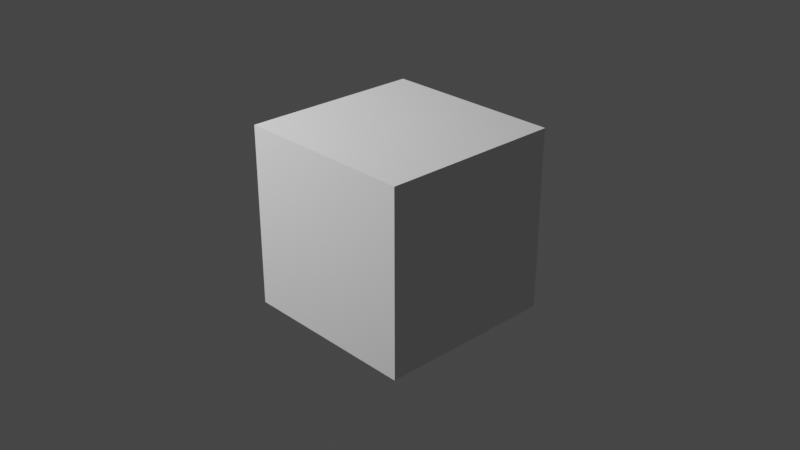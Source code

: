 # Source: Chapter34Start.blend  (saved by Blender 3.3.6; exported with 4.5.12 LTS)
import bpy
from mathutils import Matrix  # noqa: F401  (used for matrix-valued properties, if any)

bpy.ops.wm.read_factory_settings(use_empty=True)
scene = bpy.context.scene
scene.name = 'Scene'

# ---- collections
col_collection = bpy.data.collections.new('Collection'); scene.collection.children.link(col_collection)

# ---- node groups
ng_chapter34 = bpy.data.node_groups.new('Chapter34', 'GeometryNodeTree')
_s = ng_chapter34.interface.new_socket(name='Geometry', in_out='OUTPUT', socket_type='NodeSocketGeometry')
_s = ng_chapter34.interface.new_socket(name='Geometry', in_out='INPUT', socket_type='NodeSocketGeometry')
ng_chapter34.is_modifier = True
_N = ng_chapter34.nodes; _L = ng_chapter34.links
n0 = _N.new('GeometryNodeSetShadeSmooth'); n0.name = 'Set Shade Smooth'; n0.location = (464, 591)
n0.label = 'Set Shade Smooth(6)'
n0.width = 164
n1 = _N.new('NodeGroupInput'); n1.name = 'Group Input'; n1.location = (467, 460)
n1.label = 'Group Input(8)'
n2 = _N.new('GeometryNodeSetMaterial'); n2.name = 'Set Material'; n2.location = (875, 591)
n2.label = 'Set Material(9)'
n3 = _N.new('GeometryNodeStoreNamedAttribute'); n3.name = 'Store Named Attribute'; n3.location = (681, 592)
n3.label = 'Store Named Attribute(7)'
n3.width = 175
n4 = _N.new('GeometryNodeVolumeToMesh'); n4.name = 'Volume to Mesh'; n4.location = (263, 592)
n4.label = 'Volume to Mesh(4)'
n5 = _N.new('GeometryNodeVolumeCube'); n5.name = 'Volume Cube'; n5.location = (83, 594)
n5.label = 'Volume Cube(3)'
n6 = _N.new('ShaderNodeTexVoronoi'); n6.name = 'Voronoi Texture'; n6.location = (-97, 586)
n6.label = 'Voronoi Texture(5)'
n7 = _N.new('NodeGroupOutput'); n7.name = 'Group Output'; n7.location = (679, 673)
n7.label = 'Group Output(2)'
n8 = _N.new('NodeGroupInput'); n8.name = 'Group Input.001'; n8.location = (266, 678)
n8.label = 'Group Input(1)'
_L.new(n8.outputs[0], n7.inputs[0])
n7.is_active_output = True

# ---- world
world_world = bpy.data.worlds.new('World'); scene.world = world_world
world_world.use_nodes = True; world_world.node_tree.nodes.clear()
_N = world_world.node_tree.nodes; _L = world_world.node_tree.links
n0 = _N.new('ShaderNodeOutputWorld'); n0.name = 'World Output'; n0.location = (300, 300)
n1 = _N.new('ShaderNodeBackground'); n1.name = 'Background'; n1.location = (10, 300)
n1.inputs[0].default_value = (0.05088, 0.05088, 0.05088, 1.0)
_L.new(n1.outputs[0], n0.inputs[0])
n0.is_active_output = True
world_world.color = (0.05088, 0.05088, 0.05088)
world_world.use_sun_shadow = False
world_world.sun_shadow_jitter_overblur = 0.0

# ---- cameras
cam_camera = bpy.data.cameras.new('Camera')
cam_camera.clip_end = 100.0
cam_camera.ortho_scale = 7.314

# ---- lights
light_light_001 = bpy.data.lights.new('Light.001', 'AREA')
light_light_001.transmission_factor = 0.0
light_light_001.energy = 785.4
light_light_001.shadow_soft_size = 0.1
light_light_001.shadow_maximum_resolution = 0.006
light_light_001.use_absolute_resolution = True
light_light_001.shape = 'RECTANGLE'
light_light_001.size = 0.1
light_light_001.size_y = 0.1

# ---- meshes
me_cube = bpy.data.meshes.new('Cube')
me_cube.from_pydata([(1.0, 1.0, 1.0), (1.0, 1.0, -1.0), (1.0, -1.0, 1.0), (1.0, -1.0, -1.0), (-1.0, 1.0, 1.0), (-1.0, 1.0, -1.0), (-1.0, -1.0, 1.0), (-1.0, -1.0, -1.0)], [], [(0, 4, 6, 2), (3, 2, 6, 7), (7, 6, 4, 5), (5, 1, 3, 7), (1, 0, 2, 3), (5, 4, 0, 1)])
_uv = me_cube.uv_layers.new(name='UVMap')
_uv.uv.foreach_set('vector', [0.625, 0.5, 0.875, 0.5, 0.875, 0.75, 0.625, 0.75, 0.375, 0.75, 0.625, 0.75, 0.625, 1.0, 0.375, 1.0, 0.375, 0.0, 0.625, 0.0, 0.625, 0.25, 0.375, 0.25, 0.125, 0.5, 0.375, 0.5, 0.375, 0.75, 0.125, 0.75, 0.375, 0.5, 0.625, 0.5, 0.625, 0.75, 0.375, 0.75, 0.375, 0.25, 0.625, 0.25, 0.625, 0.5, 0.375, 0.5])
me_cube.use_mirror_vertex_groups = False
me_cube.update()

# ---- objects
ob_chapter34 = bpy.data.objects.new('Chapter34', me_cube)
ob_camera = bpy.data.objects.new('Camera', cam_camera)
ob_light = bpy.data.objects.new('Light', light_light_001)

# ---- transforms, parenting, visibility, modifiers, constraints
ob_chapter34.location = (0.0, 0.0, 0.0)
ob_chapter34.lock_rotations_4d = False
ob_chapter34.empty_display_type = 'ARROWS'
ob_chapter34.lineart.crease_threshold = 0.0
_m = ob_chapter34.modifiers.new('GeometryNodes', 'NODES')
_m.node_group = ng_chapter34
ob_camera.location = (7.359, -6.926, 4.958)
ob_camera.rotation_euler = (1.109, 0.0, 0.8149)
ob_camera.lock_rotations_4d = False
ob_camera.empty_display_type = 'ARROWS'
ob_camera.color = (0.0, 0.0, 0.0, 0.0)
ob_camera.display_type = 'WIRE'
ob_camera.lineart.crease_threshold = 0.0
ob_light.location = (-4.423, -5.027, 5.904)
ob_light.rotation_euler = (2.419, -2.577, -1.253)
ob_light.lock_rotations_4d = False
ob_light.empty_display_type = 'ARROWS'
ob_light.color = (0.0, 0.0, 0.0, 0.0)
ob_light.lineart.crease_threshold = 0.0

# ---- collection membership
col_collection.objects.link(ob_chapter34)
col_collection.objects.link(ob_camera)
col_collection.objects.link(ob_light)

# ---- scene / render settings (as saved in the file)
scene.camera = ob_camera
scene.frame_start = 1; scene.frame_end = 250; scene.frame_set(47)
scene.render.engine = 'BLENDER_EEVEE_NEXT'
scene.cycles.sampling_pattern = 'TABULATED_SOBOL'
scene.cycles.use_light_tree = False
scene.eevee.use_gtao = True
scene.eevee.use_raytracing = True
scene.view_settings.view_transform = 'Filmic'
bpy.context.view_layer.update()
